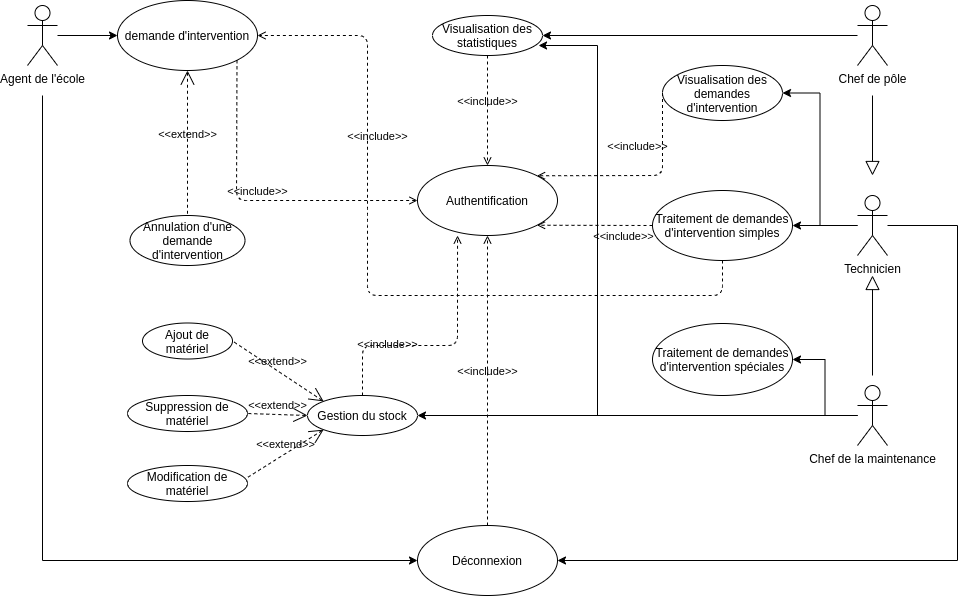

The diagram above was exported from draw.io. Its source (the exported page's mxGraphModel, read from the mxfile embedded in the PNG):
<mxGraphModel dx="1108" dy="415" grid="1" gridSize="10" guides="1" tooltips="1" connect="1" arrows="1" fold="1" page="1" pageScale="1" pageWidth="1169" pageHeight="827" math="0" shadow="0">
  <root>
    <mxCell id="FJ8sLmGKH11FyewHzh2m-0" />
    <mxCell id="FJ8sLmGKH11FyewHzh2m-1" parent="FJ8sLmGKH11FyewHzh2m-0" />
    <mxCell id="TX1ttuSNHyZq9HWfm9Ig-2" style="edgeStyle=orthogonalEdgeStyle;rounded=0;orthogonalLoop=1;jettySize=auto;html=1;entryX=0;entryY=0.5;entryDx=0;entryDy=0;" parent="FJ8sLmGKH11FyewHzh2m-1" source="TX1ttuSNHyZq9HWfm9Ig-0" target="TX1ttuSNHyZq9HWfm9Ig-1" edge="1">
      <mxGeometry relative="1" as="geometry" />
    </mxCell>
    <mxCell id="w6qmna9Hkhk5NJRDjhyI-8" style="edgeStyle=orthogonalEdgeStyle;rounded=0;orthogonalLoop=1;jettySize=auto;html=1;entryX=0;entryY=0.5;entryDx=0;entryDy=0;" edge="1" parent="FJ8sLmGKH11FyewHzh2m-1" target="w6qmna9Hkhk5NJRDjhyI-6">
      <mxGeometry relative="1" as="geometry">
        <mxPoint x="235" y="150" as="sourcePoint" />
        <Array as="points">
          <mxPoint x="235" y="615" />
        </Array>
      </mxGeometry>
    </mxCell>
    <mxCell id="TX1ttuSNHyZq9HWfm9Ig-0" value="Agent de l'école" style="shape=umlActor;html=1;verticalLabelPosition=bottom;verticalAlign=top;align=center;" parent="FJ8sLmGKH11FyewHzh2m-1" vertex="1">
      <mxGeometry x="220" y="60" width="30" height="60" as="geometry" />
    </mxCell>
    <mxCell id="TX1ttuSNHyZq9HWfm9Ig-1" value="demande d'intervention" style="ellipse;whiteSpace=wrap;html=1;" parent="FJ8sLmGKH11FyewHzh2m-1" vertex="1">
      <mxGeometry x="310" y="55" width="140" height="70" as="geometry" />
    </mxCell>
    <mxCell id="-gbyLLja9wugp9TT7bKb-0" style="edgeStyle=orthogonalEdgeStyle;rounded=0;orthogonalLoop=1;jettySize=auto;html=1;entryX=1;entryY=0.5;entryDx=0;entryDy=0;" parent="FJ8sLmGKH11FyewHzh2m-1" source="TX1ttuSNHyZq9HWfm9Ig-3" target="TX1ttuSNHyZq9HWfm9Ig-45" edge="1">
      <mxGeometry relative="1" as="geometry" />
    </mxCell>
    <mxCell id="TX1ttuSNHyZq9HWfm9Ig-3" value="Chef de pôle" style="shape=umlActor;html=1;verticalLabelPosition=bottom;verticalAlign=top;align=center;" parent="FJ8sLmGKH11FyewHzh2m-1" vertex="1">
      <mxGeometry x="1050" y="60" width="30" height="60" as="geometry" />
    </mxCell>
    <mxCell id="TX1ttuSNHyZq9HWfm9Ig-16" style="edgeStyle=orthogonalEdgeStyle;rounded=0;orthogonalLoop=1;jettySize=auto;html=1;entryX=0.964;entryY=0.75;entryDx=0;entryDy=0;entryPerimeter=0;" parent="FJ8sLmGKH11FyewHzh2m-1" source="TX1ttuSNHyZq9HWfm9Ig-4" target="TX1ttuSNHyZq9HWfm9Ig-45" edge="1">
      <mxGeometry relative="1" as="geometry">
        <mxPoint x="755" y="160" as="targetPoint" />
        <Array as="points">
          <mxPoint x="790" y="470" />
          <mxPoint x="790" y="100" />
        </Array>
      </mxGeometry>
    </mxCell>
    <mxCell id="-gbyLLja9wugp9TT7bKb-4" style="edgeStyle=orthogonalEdgeStyle;rounded=0;orthogonalLoop=1;jettySize=auto;html=1;entryX=1;entryY=0.5;entryDx=0;entryDy=0;" parent="FJ8sLmGKH11FyewHzh2m-1" source="TX1ttuSNHyZq9HWfm9Ig-4" target="TX1ttuSNHyZq9HWfm9Ig-33" edge="1">
      <mxGeometry relative="1" as="geometry" />
    </mxCell>
    <mxCell id="w6qmna9Hkhk5NJRDjhyI-2" style="edgeStyle=orthogonalEdgeStyle;rounded=0;orthogonalLoop=1;jettySize=auto;html=1;entryX=1;entryY=0.5;entryDx=0;entryDy=0;" edge="1" parent="FJ8sLmGKH11FyewHzh2m-1" source="TX1ttuSNHyZq9HWfm9Ig-4" target="w6qmna9Hkhk5NJRDjhyI-1">
      <mxGeometry relative="1" as="geometry" />
    </mxCell>
    <mxCell id="TX1ttuSNHyZq9HWfm9Ig-4" value="Chef de la maintenance" style="shape=umlActor;html=1;verticalLabelPosition=bottom;verticalAlign=top;align=center;" parent="FJ8sLmGKH11FyewHzh2m-1" vertex="1">
      <mxGeometry x="1050" y="440" width="30" height="60" as="geometry" />
    </mxCell>
    <mxCell id="TX1ttuSNHyZq9HWfm9Ig-9" style="edgeStyle=orthogonalEdgeStyle;rounded=0;orthogonalLoop=1;jettySize=auto;html=1;entryX=1;entryY=0.5;entryDx=0;entryDy=0;" parent="FJ8sLmGKH11FyewHzh2m-1" source="TX1ttuSNHyZq9HWfm9Ig-5" target="TX1ttuSNHyZq9HWfm9Ig-8" edge="1">
      <mxGeometry relative="1" as="geometry" />
    </mxCell>
    <mxCell id="-gbyLLja9wugp9TT7bKb-8" style="edgeStyle=orthogonalEdgeStyle;rounded=0;orthogonalLoop=1;jettySize=auto;html=1;entryX=1;entryY=0.5;entryDx=0;entryDy=0;" parent="FJ8sLmGKH11FyewHzh2m-1" source="TX1ttuSNHyZq9HWfm9Ig-5" target="-gbyLLja9wugp9TT7bKb-2" edge="1">
      <mxGeometry relative="1" as="geometry" />
    </mxCell>
    <mxCell id="w6qmna9Hkhk5NJRDjhyI-7" style="edgeStyle=orthogonalEdgeStyle;rounded=0;orthogonalLoop=1;jettySize=auto;html=1;entryX=1;entryY=0.5;entryDx=0;entryDy=0;" edge="1" parent="FJ8sLmGKH11FyewHzh2m-1" source="TX1ttuSNHyZq9HWfm9Ig-5" target="w6qmna9Hkhk5NJRDjhyI-6">
      <mxGeometry relative="1" as="geometry">
        <Array as="points">
          <mxPoint x="1150" y="280" />
          <mxPoint x="1150" y="615" />
        </Array>
      </mxGeometry>
    </mxCell>
    <mxCell id="TX1ttuSNHyZq9HWfm9Ig-5" value="Technicien" style="shape=umlActor;html=1;verticalLabelPosition=bottom;verticalAlign=top;align=center;" parent="FJ8sLmGKH11FyewHzh2m-1" vertex="1">
      <mxGeometry x="1050" y="250" width="30" height="60" as="geometry" />
    </mxCell>
    <mxCell id="TX1ttuSNHyZq9HWfm9Ig-6" value="" style="edgeStyle=none;html=1;endArrow=block;endFill=0;endSize=12;verticalAlign=bottom;" parent="FJ8sLmGKH11FyewHzh2m-1" edge="1">
      <mxGeometry width="160" relative="1" as="geometry">
        <mxPoint x="1065" y="150" as="sourcePoint" />
        <mxPoint x="1065" y="230" as="targetPoint" />
      </mxGeometry>
    </mxCell>
    <mxCell id="TX1ttuSNHyZq9HWfm9Ig-7" value="" style="edgeStyle=none;html=1;endArrow=block;endFill=0;endSize=12;verticalAlign=bottom;" parent="FJ8sLmGKH11FyewHzh2m-1" edge="1">
      <mxGeometry width="160" relative="1" as="geometry">
        <mxPoint x="1065" y="430" as="sourcePoint" />
        <mxPoint x="1065" y="330" as="targetPoint" />
      </mxGeometry>
    </mxCell>
    <mxCell id="TX1ttuSNHyZq9HWfm9Ig-8" value="Traitement de demandes d'intervention simples" style="ellipse;whiteSpace=wrap;html=1;" parent="FJ8sLmGKH11FyewHzh2m-1" vertex="1">
      <mxGeometry x="845" y="245" width="140" height="70" as="geometry" />
    </mxCell>
    <mxCell id="TX1ttuSNHyZq9HWfm9Ig-23" value="&amp;lt;&amp;lt;include&amp;gt;&amp;gt;" style="edgeStyle=none;html=1;endArrow=open;verticalAlign=bottom;dashed=1;labelBackgroundColor=none;exitX=0.5;exitY=1;exitDx=0;exitDy=0;entryX=1;entryY=0.5;entryDx=0;entryDy=0;rounded=1;" parent="FJ8sLmGKH11FyewHzh2m-1" source="TX1ttuSNHyZq9HWfm9Ig-8" target="TX1ttuSNHyZq9HWfm9Ig-1" edge="1">
      <mxGeometry x="0.4205" y="-10" width="160" relative="1" as="geometry">
        <mxPoint x="310" y="350" as="sourcePoint" />
        <mxPoint x="270" y="270" as="targetPoint" />
        <Array as="points">
          <mxPoint x="915" y="350" />
          <mxPoint x="720" y="350" />
          <mxPoint x="670" y="350" />
          <mxPoint x="560" y="350" />
          <mxPoint x="560" y="270" />
          <mxPoint x="560" y="90" />
        </Array>
        <mxPoint as="offset" />
      </mxGeometry>
    </mxCell>
    <mxCell id="TX1ttuSNHyZq9HWfm9Ig-26" value="Authentification" style="ellipse;whiteSpace=wrap;html=1;" parent="FJ8sLmGKH11FyewHzh2m-1" vertex="1">
      <mxGeometry x="610" y="220" width="140" height="70" as="geometry" />
    </mxCell>
    <mxCell id="TX1ttuSNHyZq9HWfm9Ig-28" value="&amp;lt;&amp;lt;include&amp;gt;&amp;gt;" style="edgeStyle=none;html=1;endArrow=open;verticalAlign=bottom;dashed=1;labelBackgroundColor=none;exitX=1;exitY=1;exitDx=0;exitDy=0;entryX=0;entryY=0.5;entryDx=0;entryDy=0;" parent="FJ8sLmGKH11FyewHzh2m-1" source="TX1ttuSNHyZq9HWfm9Ig-1" target="TX1ttuSNHyZq9HWfm9Ig-26" edge="1">
      <mxGeometry width="160" relative="1" as="geometry">
        <mxPoint x="370" y="199.5" as="sourcePoint" />
        <mxPoint x="530" y="199.5" as="targetPoint" />
        <Array as="points">
          <mxPoint x="429" y="255" />
        </Array>
      </mxGeometry>
    </mxCell>
    <mxCell id="TX1ttuSNHyZq9HWfm9Ig-33" value="Gestion du stock" style="ellipse;whiteSpace=wrap;html=1;" parent="FJ8sLmGKH11FyewHzh2m-1" vertex="1">
      <mxGeometry x="500" y="450" width="110" height="40" as="geometry" />
    </mxCell>
    <mxCell id="TX1ttuSNHyZq9HWfm9Ig-34" value="Ajout de matériel" style="ellipse;whiteSpace=wrap;html=1;" parent="FJ8sLmGKH11FyewHzh2m-1" vertex="1">
      <mxGeometry x="335" y="377.5" width="90" height="36" as="geometry" />
    </mxCell>
    <mxCell id="TX1ttuSNHyZq9HWfm9Ig-35" value="&amp;lt;&amp;lt;include&amp;gt;&amp;gt;" style="edgeStyle=none;html=1;endArrow=open;verticalAlign=bottom;dashed=1;labelBackgroundColor=none;entryX=0.286;entryY=1;entryDx=0;entryDy=0;exitX=0.5;exitY=0;exitDx=0;exitDy=0;entryPerimeter=0;" parent="FJ8sLmGKH11FyewHzh2m-1" source="TX1ttuSNHyZq9HWfm9Ig-33" target="TX1ttuSNHyZq9HWfm9Ig-26" edge="1">
      <mxGeometry x="-0.4155" y="-8" width="160" relative="1" as="geometry">
        <mxPoint x="600" y="399" as="sourcePoint" />
        <mxPoint x="760" y="399" as="targetPoint" />
        <mxPoint as="offset" />
        <Array as="points">
          <mxPoint x="555" y="400" />
          <mxPoint x="650" y="400" />
        </Array>
      </mxGeometry>
    </mxCell>
    <mxCell id="TX1ttuSNHyZq9HWfm9Ig-36" value="&amp;lt;&amp;lt;extend&amp;gt;&amp;gt;" style="edgeStyle=none;html=1;startArrow=open;endArrow=none;startSize=12;verticalAlign=bottom;dashed=1;labelBackgroundColor=none;exitX=0;exitY=0;exitDx=0;exitDy=0;entryX=1;entryY=0.5;entryDx=0;entryDy=0;" parent="FJ8sLmGKH11FyewHzh2m-1" source="TX1ttuSNHyZq9HWfm9Ig-33" target="TX1ttuSNHyZq9HWfm9Ig-34" edge="1">
      <mxGeometry width="160" relative="1" as="geometry">
        <mxPoint x="560" y="430" as="sourcePoint" />
        <mxPoint x="660" y="450" as="targetPoint" />
      </mxGeometry>
    </mxCell>
    <mxCell id="TX1ttuSNHyZq9HWfm9Ig-37" value="Suppression de matériel" style="ellipse;whiteSpace=wrap;html=1;" parent="FJ8sLmGKH11FyewHzh2m-1" vertex="1">
      <mxGeometry x="320" y="450" width="120" height="36" as="geometry" />
    </mxCell>
    <mxCell id="TX1ttuSNHyZq9HWfm9Ig-38" value="&amp;lt;&amp;lt;extend&amp;gt;&amp;gt;" style="edgeStyle=none;html=1;startArrow=open;endArrow=none;startSize=12;verticalAlign=bottom;dashed=1;labelBackgroundColor=none;entryX=1;entryY=0.5;entryDx=0;entryDy=0;exitX=0;exitY=0.5;exitDx=0;exitDy=0;" parent="FJ8sLmGKH11FyewHzh2m-1" source="TX1ttuSNHyZq9HWfm9Ig-33" target="TX1ttuSNHyZq9HWfm9Ig-37" edge="1">
      <mxGeometry width="160" relative="1" as="geometry">
        <mxPoint x="790" y="450" as="sourcePoint" />
        <mxPoint x="735" y="392" as="targetPoint" />
      </mxGeometry>
    </mxCell>
    <mxCell id="TX1ttuSNHyZq9HWfm9Ig-39" value="Modification de matériel" style="ellipse;whiteSpace=wrap;html=1;" parent="FJ8sLmGKH11FyewHzh2m-1" vertex="1">
      <mxGeometry x="320" y="520" width="120" height="36" as="geometry" />
    </mxCell>
    <mxCell id="TX1ttuSNHyZq9HWfm9Ig-40" value="&amp;lt;&amp;lt;extend&amp;gt;&amp;gt;" style="edgeStyle=none;html=1;startArrow=open;endArrow=none;startSize=12;verticalAlign=bottom;dashed=1;labelBackgroundColor=none;entryX=1;entryY=0.333;entryDx=0;entryDy=0;entryPerimeter=0;exitX=0;exitY=1;exitDx=0;exitDy=0;" parent="FJ8sLmGKH11FyewHzh2m-1" source="TX1ttuSNHyZq9HWfm9Ig-33" target="TX1ttuSNHyZq9HWfm9Ig-39" edge="1">
      <mxGeometry width="160" relative="1" as="geometry">
        <mxPoint x="810" y="482" as="sourcePoint" />
        <mxPoint x="750" y="442" as="targetPoint" />
      </mxGeometry>
    </mxCell>
    <mxCell id="TX1ttuSNHyZq9HWfm9Ig-45" value="Visualisation des statistiques" style="ellipse;whiteSpace=wrap;html=1;" parent="FJ8sLmGKH11FyewHzh2m-1" vertex="1">
      <mxGeometry x="625" y="70" width="110" height="40" as="geometry" />
    </mxCell>
    <mxCell id="-gbyLLja9wugp9TT7bKb-2" value="Visualisation des demandes d'intervention" style="ellipse;whiteSpace=wrap;html=1;" parent="FJ8sLmGKH11FyewHzh2m-1" vertex="1">
      <mxGeometry x="855" y="120" width="120" height="55" as="geometry" />
    </mxCell>
    <mxCell id="-gbyLLja9wugp9TT7bKb-3" value="&amp;lt;&amp;lt;include&amp;gt;&amp;gt;" style="edgeStyle=none;html=1;endArrow=open;verticalAlign=bottom;dashed=1;labelBackgroundColor=none;exitX=0;exitY=0.5;exitDx=0;exitDy=0;entryX=1;entryY=0;entryDx=0;entryDy=0;" parent="FJ8sLmGKH11FyewHzh2m-1" source="-gbyLLja9wugp9TT7bKb-2" target="TX1ttuSNHyZq9HWfm9Ig-26" edge="1">
      <mxGeometry x="0.0333" y="-20" width="160" relative="1" as="geometry">
        <mxPoint x="585" y="190" as="sourcePoint" />
        <mxPoint x="770" y="230" as="targetPoint" />
        <Array as="points">
          <mxPoint x="855" y="230" />
        </Array>
        <mxPoint as="offset" />
      </mxGeometry>
    </mxCell>
    <mxCell id="-gbyLLja9wugp9TT7bKb-6" value="&amp;lt;&amp;lt;include&amp;gt;&amp;gt;" style="edgeStyle=none;html=1;endArrow=open;verticalAlign=bottom;dashed=1;labelBackgroundColor=none;exitX=0.5;exitY=1;exitDx=0;exitDy=0;entryX=0.5;entryY=0;entryDx=0;entryDy=0;" parent="FJ8sLmGKH11FyewHzh2m-1" source="TX1ttuSNHyZq9HWfm9Ig-45" target="TX1ttuSNHyZq9HWfm9Ig-26" edge="1">
      <mxGeometry width="160" relative="1" as="geometry">
        <mxPoint x="750" y="130" as="sourcePoint" />
        <mxPoint x="619.4974746830583" y="212.75126265847086" as="targetPoint" />
      </mxGeometry>
    </mxCell>
    <mxCell id="StIJCQwrqvVaFrLnIkjS-0" value="&amp;lt;&amp;lt;include&amp;gt;&amp;gt;" style="edgeStyle=none;html=1;endArrow=open;verticalAlign=bottom;dashed=1;labelBackgroundColor=none;exitX=0;exitY=0.5;exitDx=0;exitDy=0;entryX=1;entryY=1;entryDx=0;entryDy=0;" parent="FJ8sLmGKH11FyewHzh2m-1" source="TX1ttuSNHyZq9HWfm9Ig-8" target="TX1ttuSNHyZq9HWfm9Ig-26" edge="1">
      <mxGeometry x="-0.5028" y="20" width="160" relative="1" as="geometry">
        <mxPoint x="670" y="280" as="sourcePoint" />
        <mxPoint x="830" y="280" as="targetPoint" />
        <mxPoint as="offset" />
      </mxGeometry>
    </mxCell>
    <mxCell id="w6qmna9Hkhk5NJRDjhyI-1" value="Traitement de demandes d'intervention spéciales" style="ellipse;whiteSpace=wrap;html=1;" vertex="1" parent="FJ8sLmGKH11FyewHzh2m-1">
      <mxGeometry x="845" y="378" width="140" height="72" as="geometry" />
    </mxCell>
    <mxCell id="w6qmna9Hkhk5NJRDjhyI-3" value="Annulation d'une demande d'intervention" style="ellipse;whiteSpace=wrap;html=1;" vertex="1" parent="FJ8sLmGKH11FyewHzh2m-1">
      <mxGeometry x="322.5" y="270" width="115" height="50" as="geometry" />
    </mxCell>
    <mxCell id="w6qmna9Hkhk5NJRDjhyI-6" value="Déconnexion" style="ellipse;whiteSpace=wrap;html=1;" vertex="1" parent="FJ8sLmGKH11FyewHzh2m-1">
      <mxGeometry x="610" y="580" width="140" height="70" as="geometry" />
    </mxCell>
    <mxCell id="w6qmna9Hkhk5NJRDjhyI-9" value="&amp;lt;&amp;lt;include&amp;gt;&amp;gt;" style="edgeStyle=none;html=1;endArrow=open;verticalAlign=bottom;dashed=1;labelBackgroundColor=none;exitX=0.5;exitY=0;exitDx=0;exitDy=0;entryX=0.5;entryY=1;entryDx=0;entryDy=0;" edge="1" parent="FJ8sLmGKH11FyewHzh2m-1" source="w6qmna9Hkhk5NJRDjhyI-6" target="TX1ttuSNHyZq9HWfm9Ig-26">
      <mxGeometry width="160" relative="1" as="geometry">
        <mxPoint x="660" y="410" as="sourcePoint" />
        <mxPoint x="820" y="410" as="targetPoint" />
      </mxGeometry>
    </mxCell>
    <mxCell id="w6qmna9Hkhk5NJRDjhyI-10" value="&amp;lt;&amp;lt;extend&amp;gt;&amp;gt;" style="edgeStyle=none;html=1;startArrow=open;endArrow=none;startSize=12;verticalAlign=bottom;dashed=1;labelBackgroundColor=none;exitX=0.5;exitY=1;exitDx=0;exitDy=0;entryX=0.5;entryY=0;entryDx=0;entryDy=0;" edge="1" parent="FJ8sLmGKH11FyewHzh2m-1" source="TX1ttuSNHyZq9HWfm9Ig-1" target="w6qmna9Hkhk5NJRDjhyI-3">
      <mxGeometry width="160" relative="1" as="geometry">
        <mxPoint x="650" y="240" as="sourcePoint" />
        <mxPoint x="810" y="240" as="targetPoint" />
      </mxGeometry>
    </mxCell>
  </root>
</mxGraphModel>